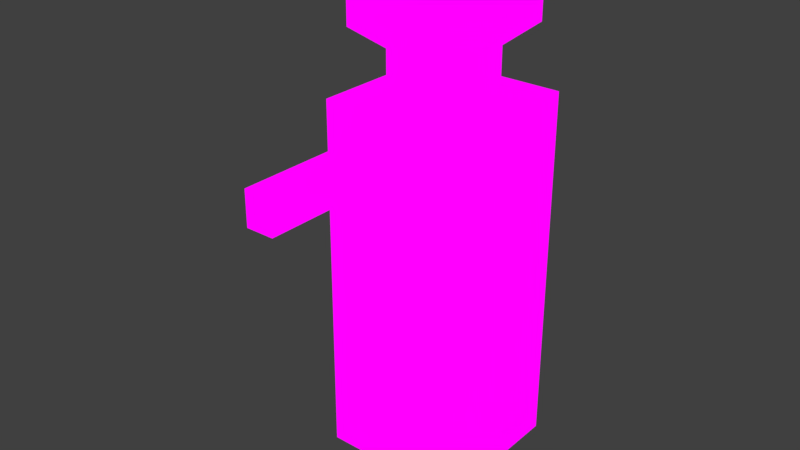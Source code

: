 # Source: enemy.blend  (saved by Blender 2.79.0; exported with 4.5.12 LTS)
import bpy
from mathutils import Matrix  # noqa: F401  (used for matrix-valued properties, if any)

bpy.ops.wm.read_factory_settings(use_empty=True)
scene = bpy.context.scene
scene.name = 'Scene'

# ---- collections
col_collection_1 = bpy.data.collections.new('Collection 1'); scene.collection.children.link(col_collection_1)

# ---- images (referenced by path relative to the original .blend; pixels are not part of the script)
import os
ASSET_DIR = os.environ.get("B2B_ASSET_DIR", "")  # directory of the original .blend (textures are referenced by path, not embedded)
HERE = os.path.dirname(os.path.abspath(__file__))  # packed textures are extracted next to this script under _unpacked/

def load_image(name, relpath, width, height, colorspace="sRGB"):
    """Load a texture the original file referenced (path relative to the .blend, or extracted next to this script)."""
    p = next((c for c in (os.path.join(HERE, relpath), os.path.join(ASSET_DIR, relpath)) if relpath and os.path.exists(c)), "")
    if p:
        img = bpy.data.images.load(p, check_existing=True)
        img.name = name
    else:  # same state as the original file: an image datablock whose file is absent (Cycles renders it pink)
        img = bpy.data.images.new(name, width, height)
        img.source = "FILE"
        img.filepath = "//" + (relpath or name)
    img.colorspace_settings.name = colorspace
    return img
img_untitled = load_image('Untitled', 'skin.tga', 1024, 1024, 'sRGB')
img_skin_ao = load_image('skin_ao', 'skin_ao.tga', 1024, 1024, 'sRGB')

# ---- materials (node trees are filled in below, after node groups)
mat_material_002 = bpy.data.materials.new('Material.002')
mat_material_002.alpha_threshold = 0.0
mat_material_002.use_transparent_shadow = False
mat_material_002.roughness = 0.5

# ---- material node trees
mat_material_002.use_nodes = True; mat_material_002.node_tree.nodes.clear()
_N = mat_material_002.node_tree.nodes; _L = mat_material_002.node_tree.links
n0 = _N.new('ShaderNodeTexImage'); n0.name = 'Image Texture'; n0.location = (56, 484)
n0.width = 140
n0.image = img_untitled
n1 = _N.new('ShaderNodeBsdfDiffuse'); n1.name = 'Diffuse BSDF'; n1.location = (42, 123)
n2 = _N.new('ShaderNodeOutputMaterial'); n2.name = 'Material Output'; n2.location = (523, 549)
n3 = _N.new('ShaderNodeTexImage'); n3.name = 'Image Texture.001'; n3.location = (274, 707)
n3.width = 140
n3.image = img_skin_ao
_L.new(n3.outputs[0], n2.inputs[0])
n2.is_active_output = True

# ---- world
world_world = bpy.data.worlds.new('World'); scene.world = world_world
world_world.color = (0.05088, 0.05088, 0.05088)
world_world.use_sun_shadow = False
world_world.sun_shadow_jitter_overblur = 0.0
world_world.cycles.sampling_method = 'MANUAL'

# ---- meshes
me_cube_001 = bpy.data.meshes.new('Cube.001')
me_cube_001.from_pydata([(-0.2597, 0.2589, 0.000264), (-0.2597, 0.2589, 1.26), (0.2403, 0.2589, 0.000264), (0.2403, 0.2589, 1.26), (-0.2597, -0.2411, 0.000264), (-0.2597, -0.2411, 1.26), (0.2403, -0.2411, 0.000264), (0.2403, -0.2411, 1.26), (-0.08742, -0.2411, 1.134), (-0.08742, -0.2411, 1.012), (-0.1874, -0.2411, 1.012), (-0.1874, -0.2411, 1.134), (-0.08742, -0.6519, 1.134), (-0.08742, -0.6519, 1.012), (-0.1874, -0.6519, 1.012), (-0.1874, -0.6519, 1.134), (-0.1323, 0.1315, 1.299), (0.1129, 0.1315, 1.299), (0.1129, -0.1137, 1.299), (-0.1323, -0.1137, 1.299), (-0.1323, 0.1315, 1.411), (0.1129, 0.1315, 1.411), (0.1129, -0.1137, 1.411), (-0.1323, -0.1137, 1.411), (-0.2133, 0.2125, 1.48), (0.1939, 0.2125, 1.48), (0.1939, -0.1947, 1.48), (-0.2133, -0.1947, 1.48), (-0.2133, 0.2125, 1.758), (0.1939, 0.2125, 1.758), (0.1939, -0.1947, 1.758), (-0.2133, -0.1947, 1.758), (-0.1452, 0.1444, 1.8), (0.1258, 0.1444, 1.8), (0.1258, -0.1266, 1.8), (-0.1452, -0.1266, 1.8)], [], [(0, 1, 3, 2), (2, 3, 7, 6), (5, 4, 10, 11), (4, 5, 1, 0), (2, 6, 4, 0), (7, 3, 17, 18), (10, 9, 13, 14), (6, 7, 8, 9), (4, 6, 9, 10), (7, 5, 11, 8), (13, 12, 15, 14), (8, 11, 15, 12), (11, 10, 14, 15), (9, 8, 12, 13), (18, 17, 21, 22), (3, 1, 16, 17), (1, 5, 19, 16), (5, 7, 18, 19), (22, 21, 25, 26), (19, 18, 22, 23), (16, 19, 23, 20), (17, 16, 20, 21), (26, 25, 29, 30), (23, 22, 26, 27), (20, 23, 27, 24), (21, 20, 24, 25), (30, 29, 33, 34), (27, 26, 30, 31), (24, 27, 31, 28), (25, 24, 28, 29), (34, 33, 32, 35), (31, 30, 34, 35), (28, 31, 35, 32), (29, 28, 32, 33)])
_uv = me_cube_001.uv_layers.new(name='UVMap')
_uv.uv.foreach_set('vector', [0.2356, 0.5915, 0.2356, 0.0, 0.4711, 0.0, 0.4711, 0.5915, 0.4711, 0.5915, 0.4711, 5.596e-08, 0.7067, 0.0, 0.7067, 0.5915, 0.2356, 0.0, 0.2356, 0.5915, 0.2015, 0.1167, 0.2015, 0.05913, 0.7067, 0.3839, 0.7067, 0.0, 0.9422, 0.0, 0.9422, 0.3839, 0.9422, 0.5624, 0.7067, 0.5624, 0.7067, 0.3839, 0.9422, 0.3839, 0.2304, 0.5915, 0.2304, 0.8262, 0.1754, 0.7664, 0.1754, 0.6513, 0.2662, 1.0, 0.2304, 1.0, 0.2304, 0.8072, 0.2662, 0.8072, 2.106e-07, 0.5915, 0.0, 5.596e-08, 0.1544, 0.05913, 0.1544, 0.1167, 0.2356, 0.5915, 2.106e-07, 0.5915, 0.1544, 0.1167, 0.2015, 0.1167, 0.0, 5.596e-08, 0.2356, 0.0, 0.2015, 0.05913, 0.1544, 0.05913, 0.3037, 0.8647, 0.3037, 0.8072, 0.3508, 0.8072, 0.3508, 0.8647, 0.9883, 0.3857, 0.9422, 0.3857, 0.9422, 0.1928, 0.9883, 0.1928, 0.3037, 1.0, 0.2662, 1.0, 0.2662, 0.8072, 0.3037, 0.8072, 0.9422, 0.0, 1.0, 0.0, 1.0, 0.1928, 0.9422, 0.1928, 0.4604, 0.5915, 0.5759, 0.5915, 0.5759, 0.6442, 0.4604, 0.6442, 0.2304, 0.8262, 3.861e-08, 0.8262, 0.06246, 0.7664, 0.1754, 0.7664, 3.861e-08, 0.8262, 0.0, 0.5915, 0.06246, 0.6513, 0.06246, 0.7664, 0.0, 0.5915, 0.2304, 0.5915, 0.1754, 0.6513, 0.06246, 0.6513, 0.4604, 0.6442, 0.5759, 0.6442, 0.6141, 0.6766, 0.4222, 0.6766, 0.6522, 0.5915, 0.7677, 0.5915, 0.7677, 0.6442, 0.6522, 0.6442, 0.9754, 0.8207, 0.9754, 0.9358, 0.9411, 0.9358, 0.9411, 0.8207, 0.2685, 0.5915, 0.384, 0.5915, 0.384, 0.6442, 0.2685, 0.6442, 0.4222, 0.6766, 0.6141, 0.6766, 0.6141, 0.8072, 0.4222, 0.8072, 0.6522, 0.6442, 0.7677, 0.6442, 0.8059, 0.6766, 0.6141, 0.6766, 0.9411, 0.8207, 0.9411, 0.9358, 0.8909, 0.9738, 0.8909, 0.7827, 0.2685, 0.6442, 0.384, 0.6442, 0.4222, 0.6766, 0.2304, 0.6766, 0.9935, 0.5915, 0.9935, 0.7827, 0.9663, 0.7507, 0.9663, 0.6235, 0.6141, 0.6766, 0.8059, 0.6766, 0.8059, 0.8072, 0.6141, 0.8072, 0.8909, 0.7827, 0.8909, 0.9738, 0.8059, 0.9738, 0.8059, 0.7827, 0.2304, 0.6766, 0.4222, 0.6766, 0.4222, 0.8072, 0.2304, 0.8072, 0.9663, 0.6235, 0.9663, 0.7507, 0.8415, 0.7507, 0.8415, 0.6235, 0.8059, 0.5915, 0.9935, 0.5915, 0.9663, 0.6235, 0.8415, 0.6235, 0.8059, 0.7827, 0.8059, 0.5915, 0.8415, 0.6235, 0.8415, 0.7507, 0.9935, 0.7827, 0.8059, 0.7827, 0.8415, 0.7507, 0.9663, 0.7507])
_uv.active_render = True
_uv = me_cube_001.uv_layers.new(name='UVLight')
_uv.uv.foreach_set('vector', [0.2356, 0.5915, 0.2356, 0.0, 0.4711, 0.0, 0.4711, 0.5915, 0.4711, 0.5915, 0.4711, 5.596e-08, 0.7067, 0.0, 0.7067, 0.5915, 0.2356, 0.0, 0.2356, 0.5915, 0.2015, 0.1167, 0.2015, 0.05913, 0.7067, 0.3839, 0.7067, 0.0, 0.9422, 0.0, 0.9422, 0.3839, 0.9422, 0.5624, 0.7067, 0.5624, 0.7067, 0.3839, 0.9422, 0.3839, 0.2304, 0.5915, 0.2304, 0.8262, 0.1754, 0.7664, 0.1754, 0.6513, 0.2662, 1.0, 0.2304, 1.0, 0.2304, 0.8072, 0.2662, 0.8072, 2.106e-07, 0.5915, 0.0, 5.596e-08, 0.1544, 0.05913, 0.1544, 0.1167, 0.2356, 0.5915, 2.106e-07, 0.5915, 0.1544, 0.1167, 0.2015, 0.1167, 0.0, 5.596e-08, 0.2356, 0.0, 0.2015, 0.05913, 0.1544, 0.05913, 0.3037, 0.8647, 0.3037, 0.8072, 0.3508, 0.8072, 0.3508, 0.8647, 0.9883, 0.3857, 0.9422, 0.3857, 0.9422, 0.1928, 0.9883, 0.1928, 0.3037, 1.0, 0.2662, 1.0, 0.2662, 0.8072, 0.3037, 0.8072, 0.9422, 0.0, 1.0, 0.0, 1.0, 0.1928, 0.9422, 0.1928, 0.4604, 0.5915, 0.5759, 0.5915, 0.5759, 0.6442, 0.4604, 0.6442, 0.2304, 0.8262, 3.861e-08, 0.8262, 0.06246, 0.7664, 0.1754, 0.7664, 3.861e-08, 0.8262, 0.0, 0.5915, 0.06246, 0.6513, 0.06246, 0.7664, 0.0, 0.5915, 0.2304, 0.5915, 0.1754, 0.6513, 0.06246, 0.6513, 0.4604, 0.6442, 0.5759, 0.6442, 0.6141, 0.6766, 0.4222, 0.6766, 0.6522, 0.5915, 0.7677, 0.5915, 0.7677, 0.6442, 0.6522, 0.6442, 0.9754, 0.8207, 0.9754, 0.9358, 0.9411, 0.9358, 0.9411, 0.8207, 0.2685, 0.5915, 0.384, 0.5915, 0.384, 0.6442, 0.2685, 0.6442, 0.4222, 0.6766, 0.6141, 0.6766, 0.6141, 0.8072, 0.4222, 0.8072, 0.6522, 0.6442, 0.7677, 0.6442, 0.8059, 0.6766, 0.6141, 0.6766, 0.9411, 0.8207, 0.9411, 0.9358, 0.8909, 0.9738, 0.8909, 0.7827, 0.2685, 0.6442, 0.384, 0.6442, 0.4222, 0.6766, 0.2304, 0.6766, 0.9935, 0.5915, 0.9935, 0.7827, 0.9663, 0.7507, 0.9663, 0.6235, 0.6141, 0.6766, 0.8059, 0.6766, 0.8059, 0.8072, 0.6141, 0.8072, 0.8909, 0.7827, 0.8909, 0.9738, 0.8059, 0.9738, 0.8059, 0.7827, 0.2304, 0.6766, 0.4222, 0.6766, 0.4222, 0.8072, 0.2304, 0.8072, 0.9663, 0.6235, 0.9663, 0.7507, 0.8415, 0.7507, 0.8415, 0.6235, 0.8059, 0.5915, 0.9935, 0.5915, 0.9663, 0.6235, 0.8415, 0.6235, 0.8059, 0.7827, 0.8059, 0.5915, 0.8415, 0.6235, 0.8415, 0.7507, 0.9935, 0.7827, 0.8059, 0.7827, 0.8415, 0.7507, 0.9663, 0.7507])
me_cube_001.materials.append(mat_material_002)
me_cube_001.use_remesh_preserve_volume = False
me_cube_001.use_remesh_preserve_attributes = False
me_cube_001.use_mirror_vertex_groups = False
me_cube_001.update()

# ---- objects
ob_cube = bpy.data.objects.new('Cube', me_cube_001)

# ---- transforms, parenting, visibility, modifiers, constraints
ob_cube.location = (0.0, 0.0, 0.0)
ob_cube.lineart.crease_threshold = 0.0

# ---- collection membership
col_collection_1.objects.link(ob_cube)

# ---- scene / render settings (as saved in the file)
scene.frame_start = 1; scene.frame_end = 250; scene.frame_set(1)
scene.render.engine = 'BLENDER_EEVEE_NEXT'
scene.render.resolution_percentage = 50
scene.render.dither_intensity = 0.0
scene.cycles.use_denoising = False
scene.cycles.samples = 128
scene.cycles.sampling_pattern = 'TABULATED_SOBOL'
scene.cycles.use_adaptive_sampling = False
scene.cycles.use_light_tree = False
scene.cycles.blur_glossy = 0.0
scene.cycles.sample_clamp_indirect = 0.0
scene.cycles.bake_type = 'AO'
scene.view_settings.view_transform = 'Standard'
bpy.context.view_layer.update()

# ---- added for rendering (the .blend has no active camera and no usable light): camera, sun
cam_auto = bpy.data.cameras.new('AutoCamera')
cam_auto.lens = 50.0
cam_auto.sensor_width = 36.0
cam_auto.clip_end = 1000.0
ob_auto_camera = bpy.data.objects.new('AutoCamera', cam_auto)
scene.collection.objects.link(ob_auto_camera)
ob_auto_camera.location = (1.91321, -2.50398, 2.43854)
ob_auto_camera.rotation_euler = (1.09748, -7.21219e-08, 0.694738)
scene.camera = ob_auto_camera
light_auto_sun = bpy.data.lights.new('AutoSun', 'SUN')
light_auto_sun.energy = 3.0
light_auto_sun.angle = 0.0523599
ob_auto_sun = bpy.data.objects.new('AutoSun', light_auto_sun)
scene.collection.objects.link(ob_auto_sun)
ob_auto_sun.rotation_euler = (0.872665, 0.174533, 0.523599)
bpy.context.view_layer.update()
